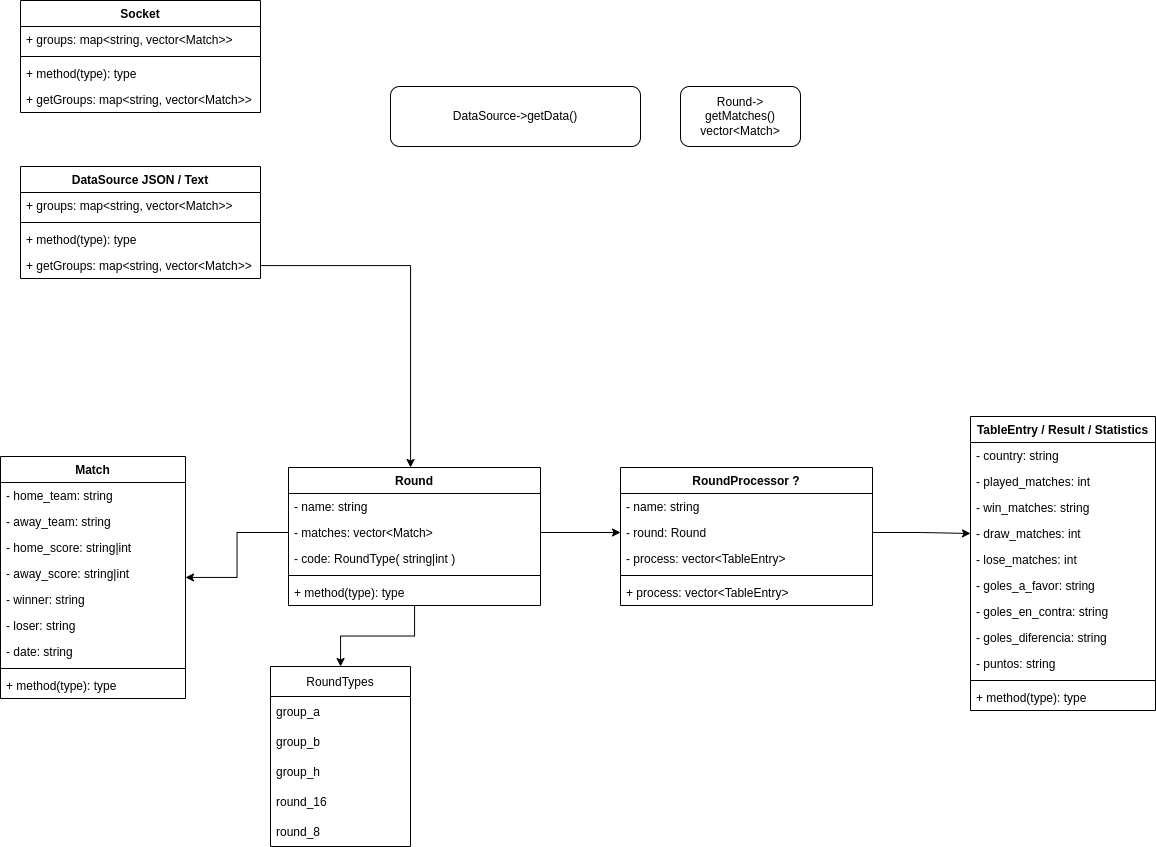

The diagram above was exported from draw.io. Its source (the exported page's mxGraphModel, read from the mxfile embedded in the PNG):
<mxGraphModel dx="1673" dy="838" grid="1" gridSize="10" guides="1" tooltips="1" connect="1" arrows="1" fold="1" page="1" pageScale="1" pageWidth="850" pageHeight="1100" math="0" shadow="0">
  <root>
    <mxCell id="0" />
    <mxCell id="1" parent="0" />
    <mxCell id="7GjTkf44otZXVUTHxCCv-5" value="DataSource JSON / Text" style="swimlane;fontStyle=1;align=center;verticalAlign=top;childLayout=stackLayout;horizontal=1;startSize=26;horizontalStack=0;resizeParent=1;resizeParentMax=0;resizeLast=0;collapsible=1;marginBottom=0;" parent="1" vertex="1">
      <mxGeometry x="50" y="180" width="240" height="112" as="geometry" />
    </mxCell>
    <mxCell id="7GjTkf44otZXVUTHxCCv-6" value="+ groups: map&lt;string, vector&lt;Match&gt;&gt;" style="text;strokeColor=none;fillColor=none;align=left;verticalAlign=top;spacingLeft=4;spacingRight=4;overflow=hidden;rotatable=0;points=[[0,0.5],[1,0.5]];portConstraint=eastwest;" parent="7GjTkf44otZXVUTHxCCv-5" vertex="1">
      <mxGeometry y="26" width="240" height="26" as="geometry" />
    </mxCell>
    <mxCell id="7GjTkf44otZXVUTHxCCv-7" value="" style="line;strokeWidth=1;fillColor=none;align=left;verticalAlign=middle;spacingTop=-1;spacingLeft=3;spacingRight=3;rotatable=0;labelPosition=right;points=[];portConstraint=eastwest;" parent="7GjTkf44otZXVUTHxCCv-5" vertex="1">
      <mxGeometry y="52" width="240" height="8" as="geometry" />
    </mxCell>
    <mxCell id="7GjTkf44otZXVUTHxCCv-8" value="+ method(type): type" style="text;strokeColor=none;fillColor=none;align=left;verticalAlign=top;spacingLeft=4;spacingRight=4;overflow=hidden;rotatable=0;points=[[0,0.5],[1,0.5]];portConstraint=eastwest;" parent="7GjTkf44otZXVUTHxCCv-5" vertex="1">
      <mxGeometry y="60" width="240" height="26" as="geometry" />
    </mxCell>
    <mxCell id="PLSL7P165ld07WTR87la-1" value="+ getGroups: map&lt;string, vector&lt;Match&gt;&gt;" style="text;strokeColor=none;fillColor=none;align=left;verticalAlign=top;spacingLeft=4;spacingRight=4;overflow=hidden;rotatable=0;points=[[0,0.5],[1,0.5]];portConstraint=eastwest;" vertex="1" parent="7GjTkf44otZXVUTHxCCv-5">
      <mxGeometry y="86" width="240" height="26" as="geometry" />
    </mxCell>
    <mxCell id="7GjTkf44otZXVUTHxCCv-9" value="DataSource-&amp;gt;getData()" style="rounded=1;whiteSpace=wrap;html=1;" parent="1" vertex="1">
      <mxGeometry x="420" y="100" width="250" height="60" as="geometry" />
    </mxCell>
    <mxCell id="7GjTkf44otZXVUTHxCCv-10" value="Round-&amp;gt;&lt;br&gt;getMatches() vector&amp;lt;Match&amp;gt;" style="rounded=1;whiteSpace=wrap;html=1;" parent="1" vertex="1">
      <mxGeometry x="710" y="100" width="120" height="60" as="geometry" />
    </mxCell>
    <mxCell id="7GjTkf44otZXVUTHxCCv-11" value="Match" style="swimlane;fontStyle=1;align=center;verticalAlign=top;childLayout=stackLayout;horizontal=1;startSize=26;horizontalStack=0;resizeParent=1;resizeParentMax=0;resizeLast=0;collapsible=1;marginBottom=0;" parent="1" vertex="1">
      <mxGeometry x="30" y="470" width="185" height="242" as="geometry" />
    </mxCell>
    <mxCell id="7GjTkf44otZXVUTHxCCv-12" value="- home_team: string" style="text;strokeColor=none;fillColor=none;align=left;verticalAlign=top;spacingLeft=4;spacingRight=4;overflow=hidden;rotatable=0;points=[[0,0.5],[1,0.5]];portConstraint=eastwest;" parent="7GjTkf44otZXVUTHxCCv-11" vertex="1">
      <mxGeometry y="26" width="185" height="26" as="geometry" />
    </mxCell>
    <mxCell id="7GjTkf44otZXVUTHxCCv-16" value="- away_team: string" style="text;strokeColor=none;fillColor=none;align=left;verticalAlign=top;spacingLeft=4;spacingRight=4;overflow=hidden;rotatable=0;points=[[0,0.5],[1,0.5]];portConstraint=eastwest;" parent="7GjTkf44otZXVUTHxCCv-11" vertex="1">
      <mxGeometry y="52" width="185" height="26" as="geometry" />
    </mxCell>
    <mxCell id="7GjTkf44otZXVUTHxCCv-15" value="- home_score: string|int" style="text;strokeColor=none;fillColor=none;align=left;verticalAlign=top;spacingLeft=4;spacingRight=4;overflow=hidden;rotatable=0;points=[[0,0.5],[1,0.5]];portConstraint=eastwest;" parent="7GjTkf44otZXVUTHxCCv-11" vertex="1">
      <mxGeometry y="78" width="185" height="26" as="geometry" />
    </mxCell>
    <mxCell id="7GjTkf44otZXVUTHxCCv-18" value="- away_score: string|int" style="text;strokeColor=none;fillColor=none;align=left;verticalAlign=top;spacingLeft=4;spacingRight=4;overflow=hidden;rotatable=0;points=[[0,0.5],[1,0.5]];portConstraint=eastwest;" parent="7GjTkf44otZXVUTHxCCv-11" vertex="1">
      <mxGeometry y="104" width="185" height="26" as="geometry" />
    </mxCell>
    <mxCell id="7GjTkf44otZXVUTHxCCv-19" value="- winner: string" style="text;strokeColor=none;fillColor=none;align=left;verticalAlign=top;spacingLeft=4;spacingRight=4;overflow=hidden;rotatable=0;points=[[0,0.5],[1,0.5]];portConstraint=eastwest;" parent="7GjTkf44otZXVUTHxCCv-11" vertex="1">
      <mxGeometry y="130" width="185" height="26" as="geometry" />
    </mxCell>
    <mxCell id="7GjTkf44otZXVUTHxCCv-20" value="- loser: string" style="text;strokeColor=none;fillColor=none;align=left;verticalAlign=top;spacingLeft=4;spacingRight=4;overflow=hidden;rotatable=0;points=[[0,0.5],[1,0.5]];portConstraint=eastwest;" parent="7GjTkf44otZXVUTHxCCv-11" vertex="1">
      <mxGeometry y="156" width="185" height="26" as="geometry" />
    </mxCell>
    <mxCell id="7GjTkf44otZXVUTHxCCv-21" value="- date: string" style="text;strokeColor=none;fillColor=none;align=left;verticalAlign=top;spacingLeft=4;spacingRight=4;overflow=hidden;rotatable=0;points=[[0,0.5],[1,0.5]];portConstraint=eastwest;" parent="7GjTkf44otZXVUTHxCCv-11" vertex="1">
      <mxGeometry y="182" width="185" height="26" as="geometry" />
    </mxCell>
    <mxCell id="7GjTkf44otZXVUTHxCCv-13" value="" style="line;strokeWidth=1;fillColor=none;align=left;verticalAlign=middle;spacingTop=-1;spacingLeft=3;spacingRight=3;rotatable=0;labelPosition=right;points=[];portConstraint=eastwest;" parent="7GjTkf44otZXVUTHxCCv-11" vertex="1">
      <mxGeometry y="208" width="185" height="8" as="geometry" />
    </mxCell>
    <mxCell id="7GjTkf44otZXVUTHxCCv-14" value="+ method(type): type" style="text;strokeColor=none;fillColor=none;align=left;verticalAlign=top;spacingLeft=4;spacingRight=4;overflow=hidden;rotatable=0;points=[[0,0.5],[1,0.5]];portConstraint=eastwest;" parent="7GjTkf44otZXVUTHxCCv-11" vertex="1">
      <mxGeometry y="216" width="185" height="26" as="geometry" />
    </mxCell>
    <mxCell id="PLSL7P165ld07WTR87la-44" style="edgeStyle=orthogonalEdgeStyle;rounded=0;orthogonalLoop=1;jettySize=auto;html=1;" edge="1" parent="1" source="PLSL7P165ld07WTR87la-12" target="PLSL7P165ld07WTR87la-36">
      <mxGeometry relative="1" as="geometry" />
    </mxCell>
    <mxCell id="PLSL7P165ld07WTR87la-12" value="Round" style="swimlane;fontStyle=1;align=center;verticalAlign=top;childLayout=stackLayout;horizontal=1;startSize=26;horizontalStack=0;resizeParent=1;resizeParentMax=0;resizeLast=0;collapsible=1;marginBottom=0;" vertex="1" parent="1">
      <mxGeometry x="318" y="481" width="252" height="138" as="geometry" />
    </mxCell>
    <mxCell id="PLSL7P165ld07WTR87la-13" value="- name: string" style="text;strokeColor=none;fillColor=none;align=left;verticalAlign=top;spacingLeft=4;spacingRight=4;overflow=hidden;rotatable=0;points=[[0,0.5],[1,0.5]];portConstraint=eastwest;" vertex="1" parent="PLSL7P165ld07WTR87la-12">
      <mxGeometry y="26" width="252" height="26" as="geometry" />
    </mxCell>
    <mxCell id="PLSL7P165ld07WTR87la-14" value="- matches: vector&lt;Match&gt;" style="text;strokeColor=none;fillColor=none;align=left;verticalAlign=top;spacingLeft=4;spacingRight=4;overflow=hidden;rotatable=0;points=[[0,0.5],[1,0.5]];portConstraint=eastwest;" vertex="1" parent="PLSL7P165ld07WTR87la-12">
      <mxGeometry y="52" width="252" height="26" as="geometry" />
    </mxCell>
    <mxCell id="PLSL7P165ld07WTR87la-15" value="- code: RoundType( string|int )" style="text;strokeColor=none;fillColor=none;align=left;verticalAlign=top;spacingLeft=4;spacingRight=4;overflow=hidden;rotatable=0;points=[[0,0.5],[1,0.5]];portConstraint=eastwest;" vertex="1" parent="PLSL7P165ld07WTR87la-12">
      <mxGeometry y="78" width="252" height="26" as="geometry" />
    </mxCell>
    <mxCell id="PLSL7P165ld07WTR87la-16" value="" style="line;strokeWidth=1;fillColor=none;align=left;verticalAlign=middle;spacingTop=-1;spacingLeft=3;spacingRight=3;rotatable=0;labelPosition=right;points=[];portConstraint=eastwest;" vertex="1" parent="PLSL7P165ld07WTR87la-12">
      <mxGeometry y="104" width="252" height="8" as="geometry" />
    </mxCell>
    <mxCell id="PLSL7P165ld07WTR87la-17" value="+ method(type): type" style="text;strokeColor=none;fillColor=none;align=left;verticalAlign=top;spacingLeft=4;spacingRight=4;overflow=hidden;rotatable=0;points=[[0,0.5],[1,0.5]];portConstraint=eastwest;" vertex="1" parent="PLSL7P165ld07WTR87la-12">
      <mxGeometry y="112" width="252" height="26" as="geometry" />
    </mxCell>
    <mxCell id="PLSL7P165ld07WTR87la-18" value="TableEntry / Result / Statistics" style="swimlane;fontStyle=1;align=center;verticalAlign=top;childLayout=stackLayout;horizontal=1;startSize=26;horizontalStack=0;resizeParent=1;resizeParentMax=0;resizeLast=0;collapsible=1;marginBottom=0;" vertex="1" parent="1">
      <mxGeometry x="1000" y="430" width="185" height="294" as="geometry" />
    </mxCell>
    <mxCell id="PLSL7P165ld07WTR87la-34" value="- country: string" style="text;strokeColor=none;fillColor=none;align=left;verticalAlign=top;spacingLeft=4;spacingRight=4;overflow=hidden;rotatable=0;points=[[0,0.5],[1,0.5]];portConstraint=eastwest;" vertex="1" parent="PLSL7P165ld07WTR87la-18">
      <mxGeometry y="26" width="185" height="26" as="geometry" />
    </mxCell>
    <mxCell id="PLSL7P165ld07WTR87la-19" value="- played_matches: int" style="text;strokeColor=none;fillColor=none;align=left;verticalAlign=top;spacingLeft=4;spacingRight=4;overflow=hidden;rotatable=0;points=[[0,0.5],[1,0.5]];portConstraint=eastwest;" vertex="1" parent="PLSL7P165ld07WTR87la-18">
      <mxGeometry y="52" width="185" height="26" as="geometry" />
    </mxCell>
    <mxCell id="PLSL7P165ld07WTR87la-20" value="- win_matches: string" style="text;strokeColor=none;fillColor=none;align=left;verticalAlign=top;spacingLeft=4;spacingRight=4;overflow=hidden;rotatable=0;points=[[0,0.5],[1,0.5]];portConstraint=eastwest;" vertex="1" parent="PLSL7P165ld07WTR87la-18">
      <mxGeometry y="78" width="185" height="26" as="geometry" />
    </mxCell>
    <mxCell id="PLSL7P165ld07WTR87la-21" value="- draw_matches: int" style="text;strokeColor=none;fillColor=none;align=left;verticalAlign=top;spacingLeft=4;spacingRight=4;overflow=hidden;rotatable=0;points=[[0,0.5],[1,0.5]];portConstraint=eastwest;" vertex="1" parent="PLSL7P165ld07WTR87la-18">
      <mxGeometry y="104" width="185" height="26" as="geometry" />
    </mxCell>
    <mxCell id="PLSL7P165ld07WTR87la-22" value="- lose_matches: int" style="text;strokeColor=none;fillColor=none;align=left;verticalAlign=top;spacingLeft=4;spacingRight=4;overflow=hidden;rotatable=0;points=[[0,0.5],[1,0.5]];portConstraint=eastwest;" vertex="1" parent="PLSL7P165ld07WTR87la-18">
      <mxGeometry y="130" width="185" height="26" as="geometry" />
    </mxCell>
    <mxCell id="PLSL7P165ld07WTR87la-23" value="- goles_a_favor: string" style="text;strokeColor=none;fillColor=none;align=left;verticalAlign=top;spacingLeft=4;spacingRight=4;overflow=hidden;rotatable=0;points=[[0,0.5],[1,0.5]];portConstraint=eastwest;" vertex="1" parent="PLSL7P165ld07WTR87la-18">
      <mxGeometry y="156" width="185" height="26" as="geometry" />
    </mxCell>
    <mxCell id="PLSL7P165ld07WTR87la-24" value="- goles_en_contra: string" style="text;strokeColor=none;fillColor=none;align=left;verticalAlign=top;spacingLeft=4;spacingRight=4;overflow=hidden;rotatable=0;points=[[0,0.5],[1,0.5]];portConstraint=eastwest;" vertex="1" parent="PLSL7P165ld07WTR87la-18">
      <mxGeometry y="182" width="185" height="26" as="geometry" />
    </mxCell>
    <mxCell id="PLSL7P165ld07WTR87la-25" value="- goles_diferencia: string" style="text;strokeColor=none;fillColor=none;align=left;verticalAlign=top;spacingLeft=4;spacingRight=4;overflow=hidden;rotatable=0;points=[[0,0.5],[1,0.5]];portConstraint=eastwest;" vertex="1" parent="PLSL7P165ld07WTR87la-18">
      <mxGeometry y="208" width="185" height="26" as="geometry" />
    </mxCell>
    <mxCell id="PLSL7P165ld07WTR87la-28" value="- puntos: string" style="text;strokeColor=none;fillColor=none;align=left;verticalAlign=top;spacingLeft=4;spacingRight=4;overflow=hidden;rotatable=0;points=[[0,0.5],[1,0.5]];portConstraint=eastwest;" vertex="1" parent="PLSL7P165ld07WTR87la-18">
      <mxGeometry y="234" width="185" height="26" as="geometry" />
    </mxCell>
    <mxCell id="PLSL7P165ld07WTR87la-26" value="" style="line;strokeWidth=1;fillColor=none;align=left;verticalAlign=middle;spacingTop=-1;spacingLeft=3;spacingRight=3;rotatable=0;labelPosition=right;points=[];portConstraint=eastwest;" vertex="1" parent="PLSL7P165ld07WTR87la-18">
      <mxGeometry y="260" width="185" height="8" as="geometry" />
    </mxCell>
    <mxCell id="PLSL7P165ld07WTR87la-27" value="+ method(type): type" style="text;strokeColor=none;fillColor=none;align=left;verticalAlign=top;spacingLeft=4;spacingRight=4;overflow=hidden;rotatable=0;points=[[0,0.5],[1,0.5]];portConstraint=eastwest;" vertex="1" parent="PLSL7P165ld07WTR87la-18">
      <mxGeometry y="268" width="185" height="26" as="geometry" />
    </mxCell>
    <mxCell id="PLSL7P165ld07WTR87la-29" value="Socket" style="swimlane;fontStyle=1;align=center;verticalAlign=top;childLayout=stackLayout;horizontal=1;startSize=26;horizontalStack=0;resizeParent=1;resizeParentMax=0;resizeLast=0;collapsible=1;marginBottom=0;" vertex="1" parent="1">
      <mxGeometry x="50" y="14" width="240" height="112" as="geometry" />
    </mxCell>
    <mxCell id="PLSL7P165ld07WTR87la-30" value="+ groups: map&lt;string, vector&lt;Match&gt;&gt;" style="text;strokeColor=none;fillColor=none;align=left;verticalAlign=top;spacingLeft=4;spacingRight=4;overflow=hidden;rotatable=0;points=[[0,0.5],[1,0.5]];portConstraint=eastwest;" vertex="1" parent="PLSL7P165ld07WTR87la-29">
      <mxGeometry y="26" width="240" height="26" as="geometry" />
    </mxCell>
    <mxCell id="PLSL7P165ld07WTR87la-31" value="" style="line;strokeWidth=1;fillColor=none;align=left;verticalAlign=middle;spacingTop=-1;spacingLeft=3;spacingRight=3;rotatable=0;labelPosition=right;points=[];portConstraint=eastwest;" vertex="1" parent="PLSL7P165ld07WTR87la-29">
      <mxGeometry y="52" width="240" height="8" as="geometry" />
    </mxCell>
    <mxCell id="PLSL7P165ld07WTR87la-32" value="+ method(type): type" style="text;strokeColor=none;fillColor=none;align=left;verticalAlign=top;spacingLeft=4;spacingRight=4;overflow=hidden;rotatable=0;points=[[0,0.5],[1,0.5]];portConstraint=eastwest;" vertex="1" parent="PLSL7P165ld07WTR87la-29">
      <mxGeometry y="60" width="240" height="26" as="geometry" />
    </mxCell>
    <mxCell id="PLSL7P165ld07WTR87la-33" value="+ getGroups: map&lt;string, vector&lt;Match&gt;&gt;" style="text;strokeColor=none;fillColor=none;align=left;verticalAlign=top;spacingLeft=4;spacingRight=4;overflow=hidden;rotatable=0;points=[[0,0.5],[1,0.5]];portConstraint=eastwest;" vertex="1" parent="PLSL7P165ld07WTR87la-29">
      <mxGeometry y="86" width="240" height="26" as="geometry" />
    </mxCell>
    <mxCell id="PLSL7P165ld07WTR87la-36" value="RoundTypes" style="swimlane;fontStyle=0;childLayout=stackLayout;horizontal=1;startSize=30;horizontalStack=0;resizeParent=1;resizeParentMax=0;resizeLast=0;collapsible=1;marginBottom=0;" vertex="1" parent="1">
      <mxGeometry x="300" y="680" width="140" height="180" as="geometry" />
    </mxCell>
    <mxCell id="PLSL7P165ld07WTR87la-37" value="group_a" style="text;strokeColor=none;fillColor=none;align=left;verticalAlign=middle;spacingLeft=4;spacingRight=4;overflow=hidden;points=[[0,0.5],[1,0.5]];portConstraint=eastwest;rotatable=0;" vertex="1" parent="PLSL7P165ld07WTR87la-36">
      <mxGeometry y="30" width="140" height="30" as="geometry" />
    </mxCell>
    <mxCell id="PLSL7P165ld07WTR87la-38" value="group_b" style="text;strokeColor=none;fillColor=none;align=left;verticalAlign=middle;spacingLeft=4;spacingRight=4;overflow=hidden;points=[[0,0.5],[1,0.5]];portConstraint=eastwest;rotatable=0;" vertex="1" parent="PLSL7P165ld07WTR87la-36">
      <mxGeometry y="60" width="140" height="30" as="geometry" />
    </mxCell>
    <mxCell id="PLSL7P165ld07WTR87la-39" value="group_h" style="text;strokeColor=none;fillColor=none;align=left;verticalAlign=middle;spacingLeft=4;spacingRight=4;overflow=hidden;points=[[0,0.5],[1,0.5]];portConstraint=eastwest;rotatable=0;" vertex="1" parent="PLSL7P165ld07WTR87la-36">
      <mxGeometry y="90" width="140" height="30" as="geometry" />
    </mxCell>
    <mxCell id="PLSL7P165ld07WTR87la-40" value="round_16" style="text;strokeColor=none;fillColor=none;align=left;verticalAlign=middle;spacingLeft=4;spacingRight=4;overflow=hidden;points=[[0,0.5],[1,0.5]];portConstraint=eastwest;rotatable=0;" vertex="1" parent="PLSL7P165ld07WTR87la-36">
      <mxGeometry y="120" width="140" height="30" as="geometry" />
    </mxCell>
    <mxCell id="PLSL7P165ld07WTR87la-41" value="round_8" style="text;strokeColor=none;fillColor=none;align=left;verticalAlign=middle;spacingLeft=4;spacingRight=4;overflow=hidden;points=[[0,0.5],[1,0.5]];portConstraint=eastwest;rotatable=0;" vertex="1" parent="PLSL7P165ld07WTR87la-36">
      <mxGeometry y="150" width="140" height="30" as="geometry" />
    </mxCell>
    <mxCell id="PLSL7P165ld07WTR87la-42" style="edgeStyle=orthogonalEdgeStyle;rounded=0;orthogonalLoop=1;jettySize=auto;html=1;" edge="1" parent="1" source="PLSL7P165ld07WTR87la-14" target="7GjTkf44otZXVUTHxCCv-11">
      <mxGeometry relative="1" as="geometry" />
    </mxCell>
    <mxCell id="PLSL7P165ld07WTR87la-43" style="edgeStyle=orthogonalEdgeStyle;rounded=0;orthogonalLoop=1;jettySize=auto;html=1;" edge="1" parent="1" source="PLSL7P165ld07WTR87la-1" target="PLSL7P165ld07WTR87la-12">
      <mxGeometry relative="1" as="geometry">
        <Array as="points">
          <mxPoint x="440" y="279" />
        </Array>
      </mxGeometry>
    </mxCell>
    <mxCell id="PLSL7P165ld07WTR87la-45" value="RoundProcessor ?" style="swimlane;fontStyle=1;align=center;verticalAlign=top;childLayout=stackLayout;horizontal=1;startSize=26;horizontalStack=0;resizeParent=1;resizeParentMax=0;resizeLast=0;collapsible=1;marginBottom=0;" vertex="1" parent="1">
      <mxGeometry x="650" y="481" width="252" height="138" as="geometry" />
    </mxCell>
    <mxCell id="PLSL7P165ld07WTR87la-46" value="- name: string" style="text;strokeColor=none;fillColor=none;align=left;verticalAlign=top;spacingLeft=4;spacingRight=4;overflow=hidden;rotatable=0;points=[[0,0.5],[1,0.5]];portConstraint=eastwest;" vertex="1" parent="PLSL7P165ld07WTR87la-45">
      <mxGeometry y="26" width="252" height="26" as="geometry" />
    </mxCell>
    <mxCell id="PLSL7P165ld07WTR87la-47" value="- round: Round" style="text;strokeColor=none;fillColor=none;align=left;verticalAlign=top;spacingLeft=4;spacingRight=4;overflow=hidden;rotatable=0;points=[[0,0.5],[1,0.5]];portConstraint=eastwest;" vertex="1" parent="PLSL7P165ld07WTR87la-45">
      <mxGeometry y="52" width="252" height="26" as="geometry" />
    </mxCell>
    <mxCell id="PLSL7P165ld07WTR87la-48" value="- process: vector&lt;TableEntry&gt;" style="text;strokeColor=none;fillColor=none;align=left;verticalAlign=top;spacingLeft=4;spacingRight=4;overflow=hidden;rotatable=0;points=[[0,0.5],[1,0.5]];portConstraint=eastwest;" vertex="1" parent="PLSL7P165ld07WTR87la-45">
      <mxGeometry y="78" width="252" height="26" as="geometry" />
    </mxCell>
    <mxCell id="PLSL7P165ld07WTR87la-49" value="" style="line;strokeWidth=1;fillColor=none;align=left;verticalAlign=middle;spacingTop=-1;spacingLeft=3;spacingRight=3;rotatable=0;labelPosition=right;points=[];portConstraint=eastwest;" vertex="1" parent="PLSL7P165ld07WTR87la-45">
      <mxGeometry y="104" width="252" height="8" as="geometry" />
    </mxCell>
    <mxCell id="PLSL7P165ld07WTR87la-50" value="+ process: vector&lt;TableEntry&gt;" style="text;strokeColor=none;fillColor=none;align=left;verticalAlign=top;spacingLeft=4;spacingRight=4;overflow=hidden;rotatable=0;points=[[0,0.5],[1,0.5]];portConstraint=eastwest;" vertex="1" parent="PLSL7P165ld07WTR87la-45">
      <mxGeometry y="112" width="252" height="26" as="geometry" />
    </mxCell>
    <mxCell id="PLSL7P165ld07WTR87la-51" style="edgeStyle=orthogonalEdgeStyle;rounded=0;orthogonalLoop=1;jettySize=auto;html=1;entryX=0;entryY=0.5;entryDx=0;entryDy=0;" edge="1" parent="1" source="PLSL7P165ld07WTR87la-14" target="PLSL7P165ld07WTR87la-47">
      <mxGeometry relative="1" as="geometry" />
    </mxCell>
    <mxCell id="PLSL7P165ld07WTR87la-52" style="edgeStyle=orthogonalEdgeStyle;rounded=0;orthogonalLoop=1;jettySize=auto;html=1;entryX=0;entryY=0.5;entryDx=0;entryDy=0;" edge="1" parent="1" source="PLSL7P165ld07WTR87la-47" target="PLSL7P165ld07WTR87la-21">
      <mxGeometry relative="1" as="geometry" />
    </mxCell>
  </root>
</mxGraphModel>